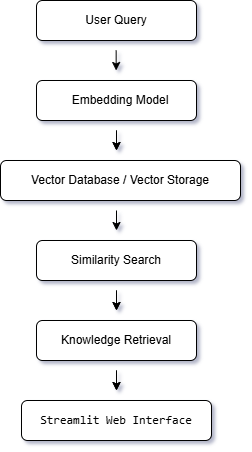

The diagram above was exported from draw.io. Its source (the exported page's mxGraphModel, read from the mxfile embedded in the PNG):
<mxGraphModel dx="139" dy="75" grid="1" gridSize="10" guides="1" tooltips="1" connect="1" arrows="1" fold="1" page="1" pageScale="1" pageWidth="1169" pageHeight="827" background="none" math="0" shadow="1">
  <root>
    <mxCell id="0" />
    <mxCell id="1" parent="0" />
    <mxCell id="7HVUKTObDGxMPNnhfNzZ-2" parent="1" style="rounded=1;whiteSpace=wrap;html=1;" value="" vertex="1">
      <mxGeometry height="40" width="160" x="310" y="110" as="geometry" />
    </mxCell>
    <mxCell id="7HVUKTObDGxMPNnhfNzZ-3" parent="1" style="text;html=1;whiteSpace=wrap;strokeColor=none;fillColor=none;align=center;verticalAlign=middle;rounded=0;" value="User Query" vertex="1">
      <mxGeometry height="30" width="96" x="342" y="115" as="geometry" />
    </mxCell>
    <mxCell id="7HVUKTObDGxMPNnhfNzZ-6" parent="1" style="rounded=1;whiteSpace=wrap;html=1;" value="" vertex="1">
      <mxGeometry height="40" width="160" x="310" y="190" as="geometry" />
    </mxCell>
    <mxCell id="7HVUKTObDGxMPNnhfNzZ-7" parent="1" style="text;html=1;whiteSpace=wrap;strokeColor=none;fillColor=none;align=center;verticalAlign=middle;rounded=0;" value="Embedding Model" vertex="1">
      <mxGeometry height="30" width="128" x="330" y="195" as="geometry" />
    </mxCell>
    <mxCell id="7HVUKTObDGxMPNnhfNzZ-8" edge="1" parent="1" style="endArrow=classic;html=1;rounded=0;" value="">
      <mxGeometry height="50" relative="1" width="50" as="geometry">
        <mxPoint x="390" y="240" as="sourcePoint" />
        <mxPoint x="390" y="260" as="targetPoint" />
      </mxGeometry>
    </mxCell>
    <mxCell id="7HVUKTObDGxMPNnhfNzZ-12" edge="1" parent="1" style="endArrow=classic;html=1;rounded=0;strokeColor=light-dark(#000000,#FFFFFF);" value="">
      <mxGeometry height="50" relative="1" width="50" as="geometry">
        <mxPoint x="390" y="240" as="sourcePoint" />
        <mxPoint x="390" y="260" as="targetPoint" />
      </mxGeometry>
    </mxCell>
    <mxCell id="7HVUKTObDGxMPNnhfNzZ-13" parent="1" style="rounded=1;whiteSpace=wrap;html=1;" value="" vertex="1">
      <mxGeometry height="40" width="240" x="274" y="270" as="geometry" />
    </mxCell>
    <mxCell id="7HVUKTObDGxMPNnhfNzZ-14" parent="1" style="text;html=1;whiteSpace=wrap;strokeColor=none;fillColor=none;align=center;verticalAlign=middle;rounded=0;" value="Vector Database / Vector Storage" vertex="1">
      <mxGeometry height="30" width="210" x="289" y="275" as="geometry" />
    </mxCell>
    <mxCell id="7HVUKTObDGxMPNnhfNzZ-15" edge="1" parent="1" style="endArrow=classic;html=1;rounded=0;strokeColor=light-dark(#000000,#FFFFFF);" value="">
      <mxGeometry height="50" relative="1" width="50" as="geometry">
        <mxPoint x="390" y="320" as="sourcePoint" />
        <mxPoint x="390" y="340" as="targetPoint" />
      </mxGeometry>
    </mxCell>
    <mxCell id="7HVUKTObDGxMPNnhfNzZ-23" parent="1" style="rounded=1;whiteSpace=wrap;html=1;" value="" vertex="1">
      <mxGeometry height="40" width="160" x="310" y="350" as="geometry" />
    </mxCell>
    <mxCell id="7HVUKTObDGxMPNnhfNzZ-24" parent="1" style="text;html=1;whiteSpace=wrap;strokeColor=none;fillColor=none;align=center;verticalAlign=middle;rounded=0;" value="Similarity Search" vertex="1">
      <mxGeometry height="30" width="128" x="326" y="355" as="geometry" />
    </mxCell>
    <mxCell id="7HVUKTObDGxMPNnhfNzZ-25" edge="1" parent="1" style="endArrow=classic;html=1;rounded=0;" value="">
      <mxGeometry height="50" relative="1" width="50" as="geometry">
        <mxPoint x="390" y="400" as="sourcePoint" />
        <mxPoint x="390" y="420" as="targetPoint" />
      </mxGeometry>
    </mxCell>
    <mxCell id="7HVUKTObDGxMPNnhfNzZ-26" edge="1" parent="1" style="endArrow=classic;html=1;rounded=0;strokeColor=light-dark(#000000,#FFFFFF);" value="">
      <mxGeometry height="50" relative="1" width="50" as="geometry">
        <mxPoint x="390" y="400" as="sourcePoint" />
        <mxPoint x="390" y="420" as="targetPoint" />
      </mxGeometry>
    </mxCell>
    <mxCell id="7HVUKTObDGxMPNnhfNzZ-27" parent="1" style="rounded=1;whiteSpace=wrap;html=1;" value="" vertex="1">
      <mxGeometry height="40" width="160" x="310" y="430" as="geometry" />
    </mxCell>
    <mxCell id="7HVUKTObDGxMPNnhfNzZ-28" parent="1" style="text;html=1;whiteSpace=wrap;strokeColor=none;fillColor=none;align=center;verticalAlign=middle;rounded=0;" value="Knowledge Retrieval" vertex="1">
      <mxGeometry height="30" width="128" x="326" y="435" as="geometry" />
    </mxCell>
    <mxCell id="7HVUKTObDGxMPNnhfNzZ-29" edge="1" parent="1" style="endArrow=classic;html=1;rounded=0;" value="">
      <mxGeometry height="50" relative="1" width="50" as="geometry">
        <mxPoint x="390" y="480" as="sourcePoint" />
        <mxPoint x="390" y="500" as="targetPoint" />
      </mxGeometry>
    </mxCell>
    <mxCell id="7HVUKTObDGxMPNnhfNzZ-30" edge="1" parent="1" style="endArrow=classic;html=1;rounded=0;strokeColor=light-dark(#000000,#FFFFFF);" value="">
      <mxGeometry height="50" relative="1" width="50" as="geometry">
        <mxPoint x="390" y="480" as="sourcePoint" />
        <mxPoint x="390" y="500" as="targetPoint" />
      </mxGeometry>
    </mxCell>
    <mxCell id="7HVUKTObDGxMPNnhfNzZ-31" parent="1" style="rounded=1;whiteSpace=wrap;html=1;" value="" vertex="1">
      <mxGeometry height="40" width="190" x="295" y="510" as="geometry" />
    </mxCell>
    <mxCell id="7HVUKTObDGxMPNnhfNzZ-32" parent="1" style="text;html=1;whiteSpace=wrap;strokeColor=none;fillColor=none;align=center;verticalAlign=middle;rounded=0;" value="&lt;pre class=&quot;overflow-visible! px-0!&quot; data-start=&quot;799&quot; data-end=&quot;963&quot;&gt;&lt;div class=&quot;relative w-full mt-4 mb-1&quot;&gt;&lt;div class=&quot;&quot;&gt;&lt;div class=&quot;relative&quot;&gt;&lt;div class=&quot;h-full min-h-0 min-w-0&quot;&gt;&lt;div class=&quot;h-full min-h-0 min-w-0&quot;&gt;&lt;div class=&quot;border border-token-border-light border-radius-3xl corner-superellipse/1.1 rounded-3xl&quot;&gt;&lt;div class=&quot;h-full w-full border-radius-3xl bg-token-bg-elevated-secondary corner-superellipse/1.1 overflow-clip rounded-3xl lxnfua_clipPathFallback&quot;&gt;&lt;div class=&quot;pe-11 pt-3&quot;&gt;&lt;div class=&quot;relative z-0 flex max-w-full&quot;&gt;&lt;div id=&quot;code-block-viewer&quot; dir=&quot;ltr&quot; class=&quot;q9tKkq_viewer cm-editor z-10 light:cm-light dark:cm-light flex h-full w-full flex-col items-stretch ͼk ͼy&quot;&gt;&lt;div class=&quot;cm-scroller&quot;&gt;&lt;div class=&quot;cm-content q9tKkq_readonly&quot;&gt;Streamlit Web Interface&lt;/div&gt;&lt;/div&gt;&lt;/div&gt;&lt;/div&gt;&lt;/div&gt;&lt;/div&gt;&lt;/div&gt;&lt;/div&gt;&lt;/div&gt;&lt;/div&gt;&lt;/div&gt;&lt;/div&gt;&lt;/pre&gt;&lt;p data-start=&quot;965&quot; data-end=&quot;976&quot;&gt;&lt;/p&gt;" vertex="1">
      <mxGeometry height="30" width="204" x="288" y="515" as="geometry" />
    </mxCell>
    <mxCell id="7HVUKTObDGxMPNnhfNzZ-38" edge="1" parent="1" style="endArrow=classic;html=1;rounded=0;strokeColor=light-dark(#000000,#FFFFFF);" value="">
      <mxGeometry height="50" relative="1" width="50" as="geometry">
        <mxPoint x="389.66" y="160" as="sourcePoint" />
        <mxPoint x="389.66" y="180" as="targetPoint" />
      </mxGeometry>
    </mxCell>
  </root>
</mxGraphModel>